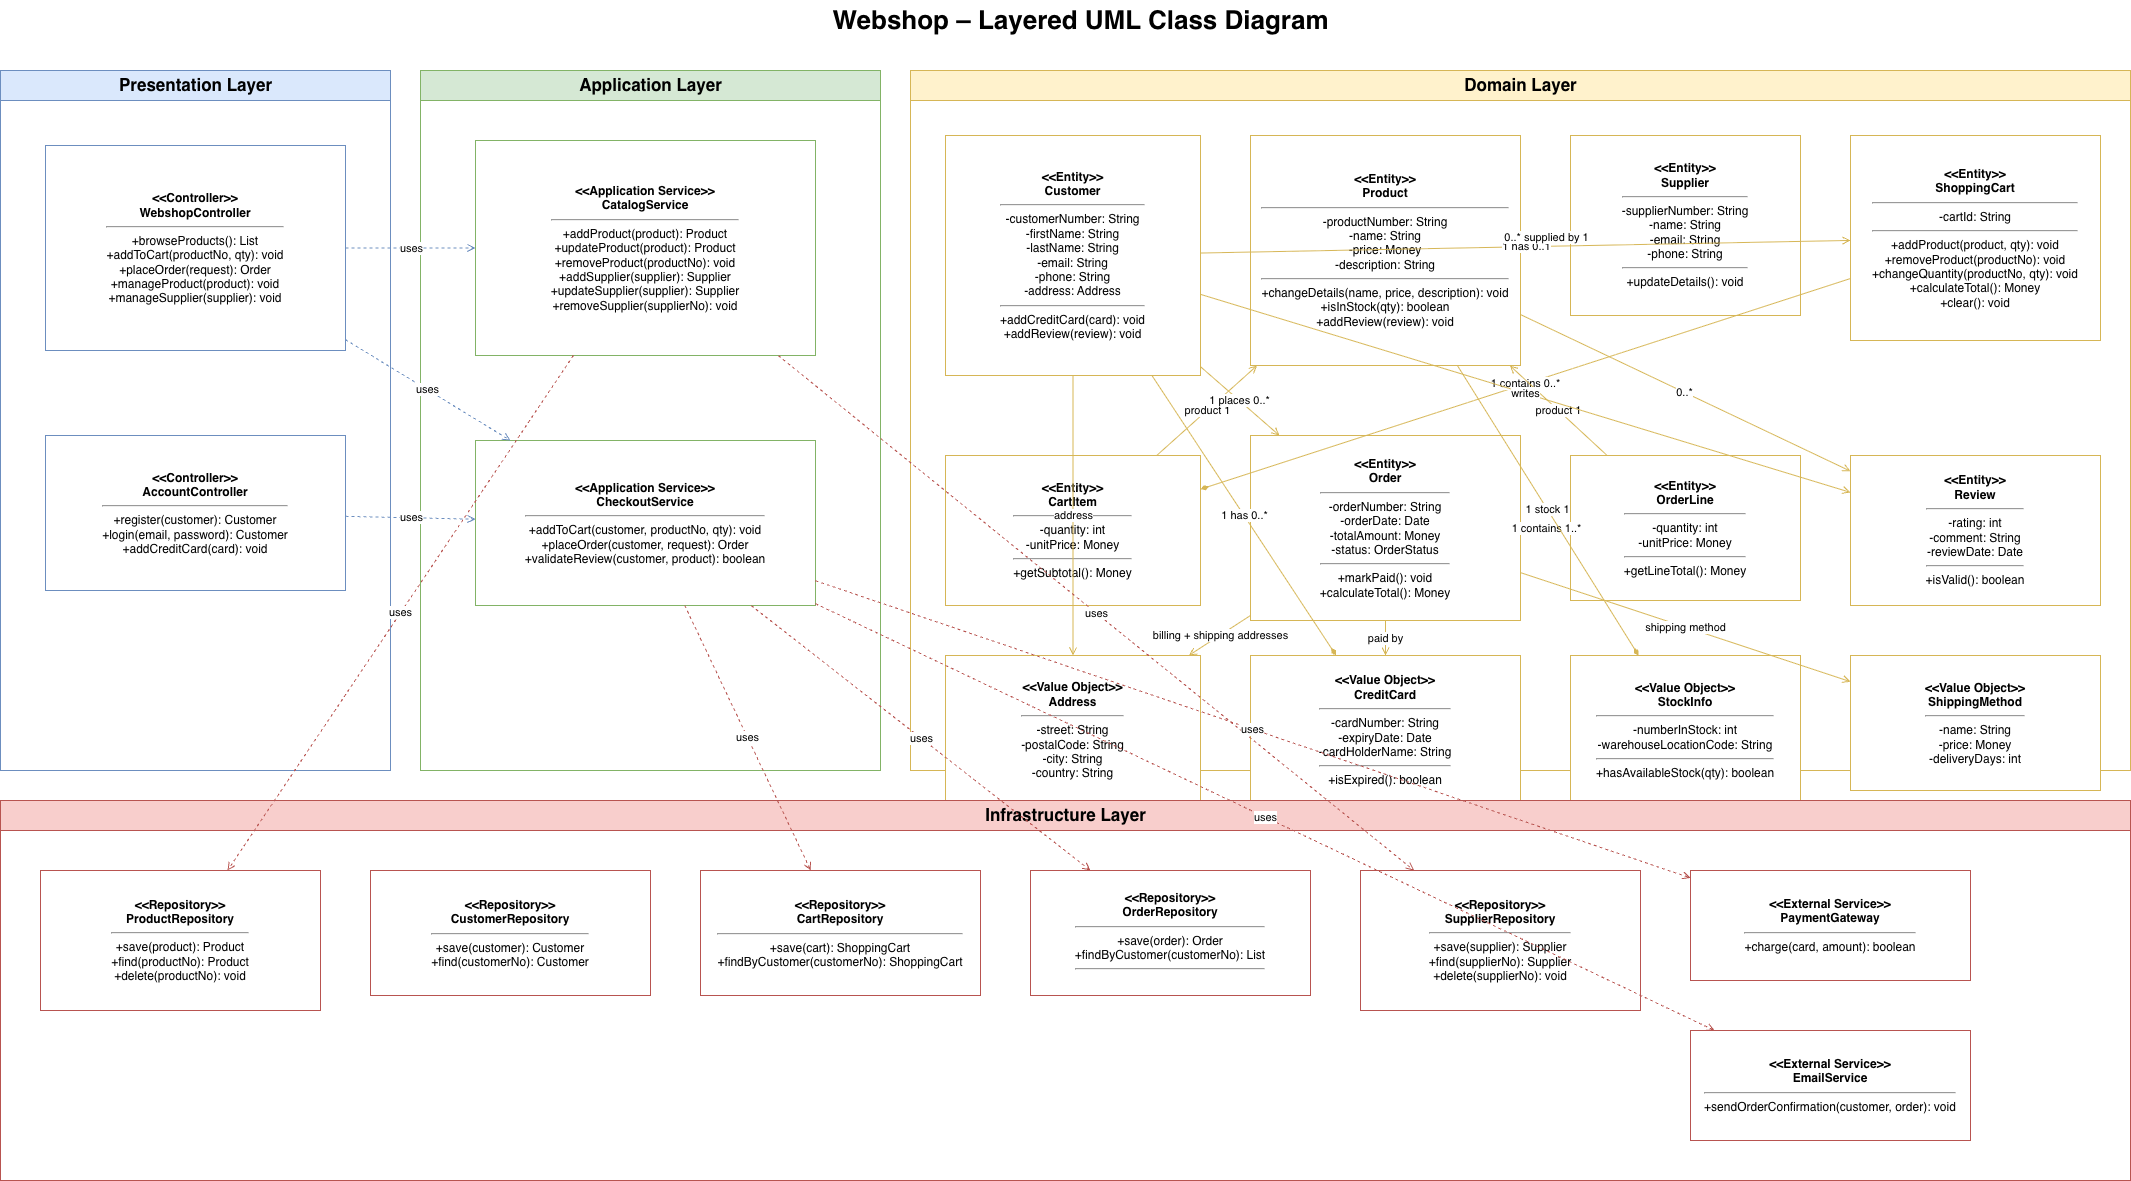

The diagram above was exported from draw.io. Its source (the exported page's mxGraphModel, read from the mxfile embedded in the PNG):
<mxGraphModel dx="2408" dy="1636" grid="1" gridSize="10" guides="1" tooltips="1" connect="1" arrows="1" fold="1" page="1" pageScale="1" pageWidth="2200" pageHeight="1700" math="0" shadow="0">
  <root>
    <mxCell id="0" />
    <mxCell id="1" parent="0" />
    <mxCell id="title" parent="1" style="text;html=1;strokeColor=none;fillColor=none;align=center;verticalAlign=middle;fontSize=26;fontStyle=1;" value="Webshop – Layered UML Class Diagram" vertex="1">
      <mxGeometry height="40" width="780" x="710" y="20" as="geometry" />
    </mxCell>
    <mxCell id="presentation" parent="1" style="swimlane;html=1;rounded=0;startSize=30;fillColor=#dae8fc;strokeColor=#6c8ebf;fontStyle=1;fontSize=17;" value="&lt;b&gt;Presentation Layer&lt;/b&gt;" vertex="1">
      <mxGeometry height="700" width="390" x="20" y="90" as="geometry" />
    </mxCell>
    <mxCell id="webshopController" parent="presentation" style="shape=umlClass;whiteSpace=wrap;html=1;boundedLbl=1;fillColor=#ffffff;strokeColor=#6c8ebf;fontSize=12;" value="&lt;b&gt;&amp;lt;&amp;lt;Controller&amp;gt;&amp;gt;&lt;/b&gt;&lt;br&gt;&lt;b&gt;WebshopController&lt;/b&gt;&lt;hr&gt;+browseProducts(): List&lt;br&gt;+addToCart(productNo, qty): void&lt;br&gt;+placeOrder(request): Order&lt;br&gt;+manageProduct(product): void&lt;br&gt;+manageSupplier(supplier): void" vertex="1">
      <mxGeometry height="205" width="300" x="45" y="75" as="geometry" />
    </mxCell>
    <mxCell id="accountController" parent="presentation" style="shape=umlClass;whiteSpace=wrap;html=1;boundedLbl=1;fillColor=#ffffff;strokeColor=#6c8ebf;fontSize=12;" value="&lt;b&gt;&amp;lt;&amp;lt;Controller&amp;gt;&amp;gt;&lt;/b&gt;&lt;br&gt;&lt;b&gt;AccountController&lt;/b&gt;&lt;hr&gt;+register(customer): Customer&lt;br&gt;+login(email, password): Customer&lt;br&gt;+addCreditCard(card): void" vertex="1">
      <mxGeometry height="155" width="300" x="45" y="365" as="geometry" />
    </mxCell>
    <mxCell id="application" parent="1" style="swimlane;html=1;rounded=0;startSize=30;fillColor=#d5e8d4;strokeColor=#82b366;fontStyle=1;fontSize=17;" value="&lt;b&gt;Application Layer&lt;/b&gt;" vertex="1">
      <mxGeometry height="700" width="460" x="440" y="90" as="geometry" />
    </mxCell>
    <mxCell id="catalogService" parent="application" style="shape=umlClass;whiteSpace=wrap;html=1;boundedLbl=1;fillColor=#ffffff;strokeColor=#82b366;fontSize=12;" value="&lt;b&gt;&amp;lt;&amp;lt;Application Service&amp;gt;&amp;gt;&lt;/b&gt;&lt;br&gt;&lt;b&gt;CatalogService&lt;/b&gt;&lt;hr&gt;+addProduct(product): Product&lt;br&gt;+updateProduct(product): Product&lt;br&gt;+removeProduct(productNo): void&lt;br&gt;+addSupplier(supplier): Supplier&lt;br&gt;+updateSupplier(supplier): Supplier&lt;br&gt;+removeSupplier(supplierNo): void" vertex="1">
      <mxGeometry height="215" width="340" x="55" y="70" as="geometry" />
    </mxCell>
    <mxCell id="checkoutService" parent="application" style="shape=umlClass;whiteSpace=wrap;html=1;boundedLbl=1;fillColor=#ffffff;strokeColor=#82b366;fontSize=12;" value="&lt;b&gt;&amp;lt;&amp;lt;Application Service&amp;gt;&amp;gt;&lt;/b&gt;&lt;br&gt;&lt;b&gt;CheckoutService&lt;/b&gt;&lt;hr&gt;+addToCart(customer, productNo, qty): void&lt;br&gt;+placeOrder(customer, request): Order&lt;br&gt;+validateReview(customer, product): boolean" vertex="1">
      <mxGeometry height="165" width="340" x="55" y="370" as="geometry" />
    </mxCell>
    <mxCell id="domain" parent="1" style="swimlane;html=1;rounded=0;startSize=30;fillColor=#fff2cc;strokeColor=#d6b656;fontStyle=1;fontSize=17;" value="&lt;b&gt;Domain Layer&lt;/b&gt;" vertex="1">
      <mxGeometry height="700" width="1220" x="930" y="90" as="geometry" />
    </mxCell>
    <mxCell id="customer" parent="domain" style="shape=umlClass;whiteSpace=wrap;html=1;boundedLbl=1;fillColor=#ffffff;strokeColor=#d6b656;fontSize=12;" value="&lt;b&gt;&amp;lt;&amp;lt;Entity&amp;gt;&amp;gt;&lt;/b&gt;&lt;br&gt;&lt;b&gt;Customer&lt;/b&gt;&lt;hr&gt;-customerNumber: String&lt;br&gt;-firstName: String&lt;br&gt;-lastName: String&lt;br&gt;-email: String&lt;br&gt;-phone: String&lt;br&gt;-address: Address&lt;hr&gt;+addCreditCard(card): void&lt;br&gt;+addReview(review): void" vertex="1">
      <mxGeometry height="240" width="255" x="35" y="65" as="geometry" />
    </mxCell>
    <mxCell id="product" parent="domain" style="shape=umlClass;whiteSpace=wrap;html=1;boundedLbl=1;fillColor=#ffffff;strokeColor=#d6b656;fontSize=12;" value="&lt;b&gt;&amp;lt;&amp;lt;Entity&amp;gt;&amp;gt;&lt;/b&gt;&lt;br&gt;&lt;b&gt;Product&lt;/b&gt;&lt;hr&gt;-productNumber: String&lt;br&gt;-name: String&lt;br&gt;-price: Money&lt;br&gt;-description: String&lt;hr&gt;+changeDetails(name, price, description): void&lt;br&gt;+isInStock(qty): boolean&lt;br&gt;+addReview(review): void" vertex="1">
      <mxGeometry height="230" width="270" x="340" y="65" as="geometry" />
    </mxCell>
    <mxCell id="supplier" parent="domain" style="shape=umlClass;whiteSpace=wrap;html=1;boundedLbl=1;fillColor=#ffffff;strokeColor=#d6b656;fontSize=12;" value="&lt;b&gt;&amp;lt;&amp;lt;Entity&amp;gt;&amp;gt;&lt;/b&gt;&lt;br&gt;&lt;b&gt;Supplier&lt;/b&gt;&lt;hr&gt;-supplierNumber: String&lt;br&gt;-name: String&lt;br&gt;-email: String&lt;br&gt;-phone: String&lt;hr&gt;+updateDetails(): void" vertex="1">
      <mxGeometry height="180" width="230" x="660" y="65" as="geometry" />
    </mxCell>
    <mxCell id="cart" parent="domain" style="shape=umlClass;whiteSpace=wrap;html=1;boundedLbl=1;fillColor=#ffffff;strokeColor=#d6b656;fontSize=12;" value="&lt;b&gt;&amp;lt;&amp;lt;Entity&amp;gt;&amp;gt;&lt;/b&gt;&lt;br&gt;&lt;b&gt;ShoppingCart&lt;/b&gt;&lt;hr&gt;-cartId: String&lt;hr&gt;+addProduct(product, qty): void&lt;br&gt;+removeProduct(productNo): void&lt;br&gt;+changeQuantity(productNo, qty): void&lt;br&gt;+calculateTotal(): Money&lt;br&gt;+clear(): void" vertex="1">
      <mxGeometry height="205" width="250" x="940" y="65" as="geometry" />
    </mxCell>
    <mxCell id="cartItem" parent="domain" style="shape=umlClass;whiteSpace=wrap;html=1;boundedLbl=1;fillColor=#ffffff;strokeColor=#d6b656;fontSize=12;" value="&lt;b&gt;&amp;lt;&amp;lt;Entity&amp;gt;&amp;gt;&lt;/b&gt;&lt;br&gt;&lt;b&gt;CartItem&lt;/b&gt;&lt;hr&gt;-quantity: int&lt;br&gt;-unitPrice: Money&lt;hr&gt;+getSubtotal(): Money" vertex="1">
      <mxGeometry height="150" width="255" x="35" y="385" as="geometry" />
    </mxCell>
    <mxCell id="order" parent="domain" style="shape=umlClass;whiteSpace=wrap;html=1;boundedLbl=1;fillColor=#ffffff;strokeColor=#d6b656;fontSize=12;" value="&lt;b&gt;&amp;lt;&amp;lt;Entity&amp;gt;&amp;gt;&lt;/b&gt;&lt;br&gt;&lt;b&gt;Order&lt;/b&gt;&lt;hr&gt;-orderNumber: String&lt;br&gt;-orderDate: Date&lt;br&gt;-totalAmount: Money&lt;br&gt;-status: OrderStatus&lt;hr&gt;+markPaid(): void&lt;br&gt;+calculateTotal(): Money" vertex="1">
      <mxGeometry height="185" width="270" x="340" y="365" as="geometry" />
    </mxCell>
    <mxCell id="orderLine" parent="domain" style="shape=umlClass;whiteSpace=wrap;html=1;boundedLbl=1;fillColor=#ffffff;strokeColor=#d6b656;fontSize=12;" value="&lt;b&gt;&amp;lt;&amp;lt;Entity&amp;gt;&amp;gt;&lt;/b&gt;&lt;br&gt;&lt;b&gt;OrderLine&lt;/b&gt;&lt;hr&gt;-quantity: int&lt;br&gt;-unitPrice: Money&lt;hr&gt;+getLineTotal(): Money" vertex="1">
      <mxGeometry height="145" width="230" x="660" y="385" as="geometry" />
    </mxCell>
    <mxCell id="review" parent="domain" style="shape=umlClass;whiteSpace=wrap;html=1;boundedLbl=1;fillColor=#ffffff;strokeColor=#d6b656;fontSize=12;" value="&lt;b&gt;&amp;lt;&amp;lt;Entity&amp;gt;&amp;gt;&lt;/b&gt;&lt;br&gt;&lt;b&gt;Review&lt;/b&gt;&lt;hr&gt;-rating: int&lt;br&gt;-comment: String&lt;br&gt;-reviewDate: Date&lt;hr&gt;+isValid(): boolean" vertex="1">
      <mxGeometry height="150" width="250" x="940" y="385" as="geometry" />
    </mxCell>
    <mxCell id="address" parent="domain" style="shape=umlClass;whiteSpace=wrap;html=1;boundedLbl=1;fillColor=#ffffff;strokeColor=#d6b656;fontSize=12;" value="&lt;b&gt;&amp;lt;&amp;lt;Value Object&amp;gt;&amp;gt;&lt;/b&gt;&lt;br&gt;&lt;b&gt;Address&lt;/b&gt;&lt;hr&gt;-street: String&lt;br&gt;-postalCode: String&lt;br&gt;-city: String&lt;br&gt;-country: String" vertex="1">
      <mxGeometry height="150" width="255" x="35" y="585" as="geometry" />
    </mxCell>
    <mxCell id="card" parent="domain" style="shape=umlClass;whiteSpace=wrap;html=1;boundedLbl=1;fillColor=#ffffff;strokeColor=#d6b656;fontSize=12;" value="&lt;b&gt;&amp;lt;&amp;lt;Value Object&amp;gt;&amp;gt;&lt;/b&gt;&lt;br&gt;&lt;b&gt;CreditCard&lt;/b&gt;&lt;hr&gt;-cardNumber: String&lt;br&gt;-expiryDate: Date&lt;br&gt;-cardHolderName: String&lt;hr&gt;+isExpired(): boolean" vertex="1">
      <mxGeometry height="150" width="270" x="340" y="585" as="geometry" />
    </mxCell>
    <mxCell id="stock" parent="domain" style="shape=umlClass;whiteSpace=wrap;html=1;boundedLbl=1;fillColor=#ffffff;strokeColor=#d6b656;fontSize=12;" value="&lt;b&gt;&amp;lt;&amp;lt;Value Object&amp;gt;&amp;gt;&lt;/b&gt;&lt;br&gt;&lt;b&gt;StockInfo&lt;/b&gt;&lt;hr&gt;-numberInStock: int&lt;br&gt;-warehouseLocationCode: String&lt;hr&gt;+hasAvailableStock(qty): boolean" vertex="1">
      <mxGeometry height="150" width="230" x="660" y="585" as="geometry" />
    </mxCell>
    <mxCell id="shipping" parent="domain" style="shape=umlClass;whiteSpace=wrap;html=1;boundedLbl=1;fillColor=#ffffff;strokeColor=#d6b656;fontSize=12;" value="&lt;b&gt;&amp;lt;&amp;lt;Value Object&amp;gt;&amp;gt;&lt;/b&gt;&lt;br&gt;&lt;b&gt;ShippingMethod&lt;/b&gt;&lt;hr&gt;-name: String&lt;br&gt;-price: Money&lt;br&gt;-deliveryDays: int" vertex="1">
      <mxGeometry height="135" width="250" x="940" y="585" as="geometry" />
    </mxCell>
    <mxCell id="infrastructure" parent="1" style="swimlane;html=1;rounded=0;startSize=30;fillColor=#f8cecc;strokeColor=#b85450;fontStyle=1;fontSize=17;" value="&lt;b&gt;Infrastructure Layer&lt;/b&gt;" vertex="1">
      <mxGeometry height="380" width="2130" x="20" y="820" as="geometry" />
    </mxCell>
    <mxCell id="productRepo" parent="infrastructure" style="shape=umlClass;whiteSpace=wrap;html=1;boundedLbl=1;fillColor=#ffffff;strokeColor=#b85450;fontSize=12;" value="&lt;b&gt;&amp;lt;&amp;lt;Repository&amp;gt;&amp;gt;&lt;/b&gt;&lt;br&gt;&lt;b&gt;ProductRepository&lt;/b&gt;&lt;hr&gt;+save(product): Product&lt;br&gt;+find(productNo): Product&lt;br&gt;+delete(productNo): void" vertex="1">
      <mxGeometry height="140" width="280" x="40" y="70" as="geometry" />
    </mxCell>
    <mxCell id="customerRepo" parent="infrastructure" style="shape=umlClass;whiteSpace=wrap;html=1;boundedLbl=1;fillColor=#ffffff;strokeColor=#b85450;fontSize=12;" value="&lt;b&gt;&amp;lt;&amp;lt;Repository&amp;gt;&amp;gt;&lt;/b&gt;&lt;br&gt;&lt;b&gt;CustomerRepository&lt;/b&gt;&lt;hr&gt;+save(customer): Customer&lt;br&gt;+find(customerNo): Customer" vertex="1">
      <mxGeometry height="125" width="280" x="370" y="70" as="geometry" />
    </mxCell>
    <mxCell id="cartRepo" parent="infrastructure" style="shape=umlClass;whiteSpace=wrap;html=1;boundedLbl=1;fillColor=#ffffff;strokeColor=#b85450;fontSize=12;" value="&lt;b&gt;&amp;lt;&amp;lt;Repository&amp;gt;&amp;gt;&lt;/b&gt;&lt;br&gt;&lt;b&gt;CartRepository&lt;/b&gt;&lt;hr&gt;+save(cart): ShoppingCart&lt;br&gt;+findByCustomer(customerNo): ShoppingCart" vertex="1">
      <mxGeometry height="125" width="280" x="700" y="70" as="geometry" />
    </mxCell>
    <mxCell id="orderRepo" parent="infrastructure" style="shape=umlClass;whiteSpace=wrap;html=1;boundedLbl=1;fillColor=#ffffff;strokeColor=#b85450;fontSize=12;" value="&lt;b&gt;&amp;lt;&amp;lt;Repository&amp;gt;&amp;gt;&lt;/b&gt;&lt;br&gt;&lt;b&gt;OrderRepository&lt;/b&gt;&lt;hr&gt;+save(order): Order&lt;br&gt;+findByCustomer(customerNo): List&lt;hr&gt;" vertex="1">
      <mxGeometry height="125" width="280" x="1030" y="70" as="geometry" />
    </mxCell>
    <mxCell id="supplierRepo" parent="infrastructure" style="shape=umlClass;whiteSpace=wrap;html=1;boundedLbl=1;fillColor=#ffffff;strokeColor=#b85450;fontSize=12;" value="&lt;b&gt;&amp;lt;&amp;lt;Repository&amp;gt;&amp;gt;&lt;/b&gt;&lt;br&gt;&lt;b&gt;SupplierRepository&lt;/b&gt;&lt;hr&gt;+save(supplier): Supplier&lt;br&gt;+find(supplierNo): Supplier&lt;br&gt;+delete(supplierNo): void" vertex="1">
      <mxGeometry height="140" width="280" x="1360" y="70" as="geometry" />
    </mxCell>
    <mxCell id="paymentGateway" parent="infrastructure" style="shape=umlClass;whiteSpace=wrap;html=1;boundedLbl=1;fillColor=#ffffff;strokeColor=#b85450;fontSize=12;" value="&lt;b&gt;&amp;lt;&amp;lt;External Service&amp;gt;&amp;gt;&lt;/b&gt;&lt;br&gt;&lt;b&gt;PaymentGateway&lt;/b&gt;&lt;hr&gt;+charge(card, amount): boolean" vertex="1">
      <mxGeometry height="110" width="280" x="1690" y="70" as="geometry" />
    </mxCell>
    <mxCell id="emailService" parent="infrastructure" style="shape=umlClass;whiteSpace=wrap;html=1;boundedLbl=1;fillColor=#ffffff;strokeColor=#b85450;fontSize=12;" value="&lt;b&gt;&amp;lt;&amp;lt;External Service&amp;gt;&amp;gt;&lt;/b&gt;&lt;br&gt;&lt;b&gt;EmailService&lt;/b&gt;&lt;hr&gt;+sendOrderConfirmation(customer, order): void" vertex="1">
      <mxGeometry height="110" width="280" x="1690" y="230" as="geometry" />
    </mxCell>
    <mxCell id="rel1" edge="1" parent="1" source="webshopController" style="endArrow=open;endFill=0;dashed=1;html=1;strokeColor=#6c8ebf;" target="catalogService" value="uses">
      <mxGeometry relative="1" as="geometry" />
    </mxCell>
    <mxCell id="rel2" edge="1" parent="1" source="webshopController" style="endArrow=open;endFill=0;dashed=1;html=1;strokeColor=#6c8ebf;" target="checkoutService" value="uses">
      <mxGeometry relative="1" as="geometry" />
    </mxCell>
    <mxCell id="rel3" edge="1" parent="1" source="accountController" style="endArrow=open;endFill=0;dashed=1;html=1;strokeColor=#6c8ebf;" target="checkoutService" value="uses">
      <mxGeometry relative="1" as="geometry" />
    </mxCell>
    <mxCell id="rel4" edge="1" parent="1" source="customer" style="endArrow=open;endFill=0;html=1;strokeColor=#d6b656;" target="cart" value="1 has 0..1">
      <mxGeometry relative="1" as="geometry" />
    </mxCell>
    <mxCell id="rel5" edge="1" parent="1" source="cart" style="endArrow=diamondThin;endFill=1;html=1;strokeColor=#d6b656;" target="cartItem" value="1 contains 0..*">
      <mxGeometry relative="1" as="geometry" />
    </mxCell>
    <mxCell id="rel6" edge="1" parent="1" source="cartItem" style="endArrow=open;endFill=0;html=1;strokeColor=#d6b656;" target="product" value="product 1">
      <mxGeometry relative="1" as="geometry" />
    </mxCell>
    <mxCell id="rel7" edge="1" parent="1" source="customer" style="endArrow=open;endFill=0;html=1;strokeColor=#d6b656;" target="order" value="1 places 0..*">
      <mxGeometry relative="1" as="geometry" />
    </mxCell>
    <mxCell id="rel8" edge="1" parent="1" source="order" style="endArrow=diamondThin;endFill=1;html=1;strokeColor=#d6b656;" target="orderLine" value="1 contains 1..*">
      <mxGeometry relative="1" as="geometry" />
    </mxCell>
    <mxCell id="rel9" edge="1" parent="1" source="orderLine" style="endArrow=open;endFill=0;html=1;strokeColor=#d6b656;" target="product" value="product 1">
      <mxGeometry relative="1" as="geometry" />
    </mxCell>
    <mxCell id="rel10" edge="1" parent="1" source="product" style="endArrow=open;endFill=0;html=1;strokeColor=#d6b656;" target="supplier" value="0..* supplied by 1">
      <mxGeometry relative="1" as="geometry" />
    </mxCell>
    <mxCell id="rel11" edge="1" parent="1" source="product" style="endArrow=diamondThin;endFill=1;html=1;strokeColor=#d6b656;" target="stock" value="1 stock 1">
      <mxGeometry relative="1" as="geometry" />
    </mxCell>
    <mxCell id="rel12" edge="1" parent="1" source="customer" style="endArrow=diamondThin;endFill=1;html=1;strokeColor=#d6b656;" target="card" value="1 has 0..*">
      <mxGeometry relative="1" as="geometry" />
    </mxCell>
    <mxCell id="rel13" edge="1" parent="1" source="customer" style="endArrow=open;endFill=0;html=1;strokeColor=#d6b656;" target="address" value="address">
      <mxGeometry relative="1" as="geometry" />
    </mxCell>
    <mxCell id="rel14" edge="1" parent="1" source="order" style="endArrow=open;endFill=0;html=1;strokeColor=#d6b656;" target="address" value="billing + shipping addresses">
      <mxGeometry relative="1" as="geometry" />
    </mxCell>
    <mxCell id="rel15" edge="1" parent="1" source="order" style="endArrow=open;endFill=0;html=1;strokeColor=#d6b656;" target="shipping" value="shipping method">
      <mxGeometry relative="1" as="geometry" />
    </mxCell>
    <mxCell id="rel16" edge="1" parent="1" source="order" style="endArrow=open;endFill=0;html=1;strokeColor=#d6b656;" target="card" value="paid by">
      <mxGeometry relative="1" as="geometry" />
    </mxCell>
    <mxCell id="rel17" edge="1" parent="1" source="product" style="endArrow=open;endFill=0;html=1;strokeColor=#d6b656;" target="review" value="0..*">
      <mxGeometry relative="1" as="geometry" />
    </mxCell>
    <mxCell id="rel18" edge="1" parent="1" source="customer" style="endArrow=open;endFill=0;html=1;strokeColor=#d6b656;" target="review" value="writes">
      <mxGeometry relative="1" as="geometry" />
    </mxCell>
    <mxCell id="rel19" edge="1" parent="1" source="catalogService" style="endArrow=open;endFill=0;dashed=1;html=1;strokeColor=#b85450;" target="productRepo" value="uses">
      <mxGeometry relative="1" as="geometry" />
    </mxCell>
    <mxCell id="rel20" edge="1" parent="1" source="catalogService" style="endArrow=open;endFill=0;dashed=1;html=1;strokeColor=#b85450;" target="supplierRepo" value="uses">
      <mxGeometry relative="1" as="geometry" />
    </mxCell>
    <mxCell id="rel21" edge="1" parent="1" source="checkoutService" style="endArrow=open;endFill=0;dashed=1;html=1;strokeColor=#b85450;" target="cartRepo" value="uses">
      <mxGeometry relative="1" as="geometry" />
    </mxCell>
    <mxCell id="rel22" edge="1" parent="1" source="checkoutService" style="endArrow=open;endFill=0;dashed=1;html=1;strokeColor=#b85450;" target="orderRepo" value="uses">
      <mxGeometry relative="1" as="geometry" />
    </mxCell>
    <mxCell id="rel23" edge="1" parent="1" source="checkoutService" style="endArrow=open;endFill=0;dashed=1;html=1;strokeColor=#b85450;" target="paymentGateway" value="uses">
      <mxGeometry relative="1" as="geometry" />
    </mxCell>
    <mxCell id="rel24" edge="1" parent="1" source="checkoutService" style="endArrow=open;endFill=0;dashed=1;html=1;strokeColor=#b85450;" target="emailService" value="uses">
      <mxGeometry relative="1" as="geometry" />
    </mxCell>
  </root>
</mxGraphModel>